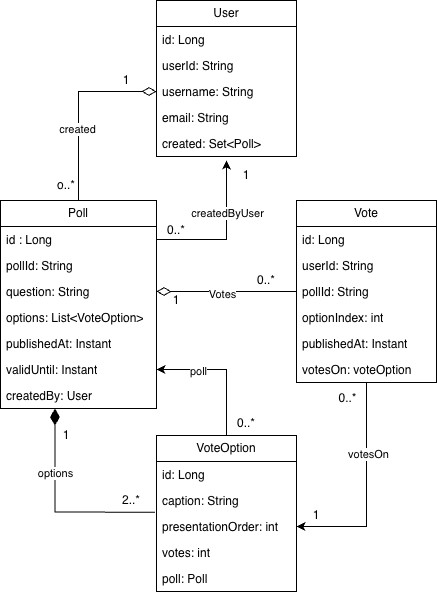

The diagram above was exported from draw.io. Its source (the exported page's mxGraphModel, read from the mxfile embedded in the PNG):
<mxGraphModel dx="1315" dy="317" grid="1" gridSize="10" guides="1" tooltips="1" connect="1" arrows="1" fold="1" page="1" pageScale="1" pageWidth="827" pageHeight="1169" math="0" shadow="0">
  <root>
    <mxCell id="0" />
    <mxCell id="1" parent="0" />
    <mxCell id="Dg_RnGgOtf448ul5BQ5c-1" value="User" style="swimlane;fontStyle=0;childLayout=stackLayout;horizontal=1;startSize=26;fillColor=none;horizontalStack=0;resizeParent=1;resizeParentMax=0;resizeLast=0;collapsible=1;marginBottom=0;whiteSpace=wrap;html=1;" vertex="1" parent="1">
      <mxGeometry x="100" y="150" width="140" height="156" as="geometry">
        <mxRectangle x="150" y="100" width="70" height="30" as="alternateBounds" />
      </mxGeometry>
    </mxCell>
    <mxCell id="Dg_RnGgOtf448ul5BQ5c-2" value="id: Long" style="text;strokeColor=none;fillColor=none;align=left;verticalAlign=top;spacingLeft=4;spacingRight=4;overflow=hidden;rotatable=0;points=[[0,0.5],[1,0.5]];portConstraint=eastwest;whiteSpace=wrap;html=1;" vertex="1" parent="Dg_RnGgOtf448ul5BQ5c-1">
      <mxGeometry y="26" width="140" height="26" as="geometry" />
    </mxCell>
    <mxCell id="Dg_RnGgOtf448ul5BQ5c-3" value="userId: String" style="text;strokeColor=none;fillColor=none;align=left;verticalAlign=top;spacingLeft=4;spacingRight=4;overflow=hidden;rotatable=0;points=[[0,0.5],[1,0.5]];portConstraint=eastwest;whiteSpace=wrap;html=1;" vertex="1" parent="Dg_RnGgOtf448ul5BQ5c-1">
      <mxGeometry y="52" width="140" height="26" as="geometry" />
    </mxCell>
    <mxCell id="Dg_RnGgOtf448ul5BQ5c-4" value="username: String&lt;div&gt;&lt;br&gt;&lt;/div&gt;" style="text;strokeColor=none;fillColor=none;align=left;verticalAlign=top;spacingLeft=4;spacingRight=4;overflow=hidden;rotatable=0;points=[[0,0.5],[1,0.5]];portConstraint=eastwest;whiteSpace=wrap;html=1;" vertex="1" parent="Dg_RnGgOtf448ul5BQ5c-1">
      <mxGeometry y="78" width="140" height="26" as="geometry" />
    </mxCell>
    <mxCell id="Dg_RnGgOtf448ul5BQ5c-5" value="email: String" style="text;strokeColor=none;fillColor=none;align=left;verticalAlign=top;spacingLeft=4;spacingRight=4;overflow=hidden;rotatable=0;points=[[0,0.5],[1,0.5]];portConstraint=eastwest;whiteSpace=wrap;html=1;" vertex="1" parent="Dg_RnGgOtf448ul5BQ5c-1">
      <mxGeometry y="104" width="140" height="26" as="geometry" />
    </mxCell>
    <mxCell id="Dg_RnGgOtf448ul5BQ5c-6" value="created: Set&amp;lt;Poll&amp;gt;" style="text;strokeColor=none;fillColor=none;align=left;verticalAlign=top;spacingLeft=4;spacingRight=4;overflow=hidden;rotatable=0;points=[[0,0.5],[1,0.5]];portConstraint=eastwest;whiteSpace=wrap;html=1;" vertex="1" parent="Dg_RnGgOtf448ul5BQ5c-1">
      <mxGeometry y="130" width="140" height="26" as="geometry" />
    </mxCell>
    <mxCell id="Dg_RnGgOtf448ul5BQ5c-58" style="edgeStyle=orthogonalEdgeStyle;rounded=0;orthogonalLoop=1;jettySize=auto;html=1;entryX=0;entryY=0.5;entryDx=0;entryDy=0;endArrow=diamondThin;endFill=0;endSize=12;" edge="1" parent="1" source="Dg_RnGgOtf448ul5BQ5c-8" target="Dg_RnGgOtf448ul5BQ5c-4">
      <mxGeometry relative="1" as="geometry" />
    </mxCell>
    <mxCell id="Dg_RnGgOtf448ul5BQ5c-59" value="created" style="edgeLabel;html=1;align=center;verticalAlign=middle;resizable=0;points=[];" vertex="1" connectable="0" parent="Dg_RnGgOtf448ul5BQ5c-58">
      <mxGeometry x="-0.2303" y="2" relative="1" as="geometry">
        <mxPoint as="offset" />
      </mxGeometry>
    </mxCell>
    <mxCell id="Dg_RnGgOtf448ul5BQ5c-8" value="Poll" style="swimlane;fontStyle=0;childLayout=stackLayout;horizontal=1;startSize=26;fillColor=none;horizontalStack=0;resizeParent=1;resizeParentMax=0;resizeLast=0;collapsible=1;marginBottom=0;whiteSpace=wrap;html=1;" vertex="1" parent="1">
      <mxGeometry x="-56" y="350" width="156" height="208" as="geometry" />
    </mxCell>
    <mxCell id="Dg_RnGgOtf448ul5BQ5c-54" style="edgeStyle=orthogonalEdgeStyle;rounded=0;orthogonalLoop=1;jettySize=auto;html=1;" edge="1" parent="Dg_RnGgOtf448ul5BQ5c-8" source="Dg_RnGgOtf448ul5BQ5c-9">
      <mxGeometry relative="1" as="geometry">
        <mxPoint x="226" y="-40" as="targetPoint" />
      </mxGeometry>
    </mxCell>
    <mxCell id="Dg_RnGgOtf448ul5BQ5c-55" value="createdByUser" style="edgeLabel;html=1;align=center;verticalAlign=middle;resizable=0;points=[];" vertex="1" connectable="0" parent="Dg_RnGgOtf448ul5BQ5c-54">
      <mxGeometry x="0.2956" relative="1" as="geometry">
        <mxPoint as="offset" />
      </mxGeometry>
    </mxCell>
    <mxCell id="Dg_RnGgOtf448ul5BQ5c-9" value="id : Long" style="text;strokeColor=none;fillColor=none;align=left;verticalAlign=top;spacingLeft=4;spacingRight=4;overflow=hidden;rotatable=0;points=[[0,0.5],[1,0.5]];portConstraint=eastwest;whiteSpace=wrap;html=1;" vertex="1" parent="Dg_RnGgOtf448ul5BQ5c-8">
      <mxGeometry y="26" width="156" height="26" as="geometry" />
    </mxCell>
    <mxCell id="Dg_RnGgOtf448ul5BQ5c-10" value="pollId: String" style="text;strokeColor=none;fillColor=none;align=left;verticalAlign=top;spacingLeft=4;spacingRight=4;overflow=hidden;rotatable=0;points=[[0,0.5],[1,0.5]];portConstraint=eastwest;whiteSpace=wrap;html=1;" vertex="1" parent="Dg_RnGgOtf448ul5BQ5c-8">
      <mxGeometry y="52" width="156" height="26" as="geometry" />
    </mxCell>
    <mxCell id="Dg_RnGgOtf448ul5BQ5c-11" value="question: String" style="text;strokeColor=none;fillColor=none;align=left;verticalAlign=top;spacingLeft=4;spacingRight=4;overflow=hidden;rotatable=0;points=[[0,0.5],[1,0.5]];portConstraint=eastwest;whiteSpace=wrap;html=1;" vertex="1" parent="Dg_RnGgOtf448ul5BQ5c-8">
      <mxGeometry y="78" width="156" height="26" as="geometry" />
    </mxCell>
    <mxCell id="Dg_RnGgOtf448ul5BQ5c-16" value="options: List&amp;lt;VoteOption&amp;gt;" style="text;strokeColor=none;fillColor=none;align=left;verticalAlign=top;spacingLeft=4;spacingRight=4;overflow=hidden;rotatable=0;points=[[0,0.5],[1,0.5]];portConstraint=eastwest;whiteSpace=wrap;html=1;" vertex="1" parent="Dg_RnGgOtf448ul5BQ5c-8">
      <mxGeometry y="104" width="156" height="26" as="geometry" />
    </mxCell>
    <mxCell id="Dg_RnGgOtf448ul5BQ5c-17" value="publishedAt: Instant" style="text;strokeColor=none;fillColor=none;align=left;verticalAlign=top;spacingLeft=4;spacingRight=4;overflow=hidden;rotatable=0;points=[[0,0.5],[1,0.5]];portConstraint=eastwest;whiteSpace=wrap;html=1;" vertex="1" parent="Dg_RnGgOtf448ul5BQ5c-8">
      <mxGeometry y="130" width="156" height="26" as="geometry" />
    </mxCell>
    <mxCell id="Dg_RnGgOtf448ul5BQ5c-18" value="validUntil: Instant" style="text;strokeColor=none;fillColor=none;align=left;verticalAlign=top;spacingLeft=4;spacingRight=4;overflow=hidden;rotatable=0;points=[[0,0.5],[1,0.5]];portConstraint=eastwest;whiteSpace=wrap;html=1;" vertex="1" parent="Dg_RnGgOtf448ul5BQ5c-8">
      <mxGeometry y="156" width="156" height="26" as="geometry" />
    </mxCell>
    <mxCell id="Dg_RnGgOtf448ul5BQ5c-19" value="createdBy: User" style="text;strokeColor=none;fillColor=none;align=left;verticalAlign=top;spacingLeft=4;spacingRight=4;overflow=hidden;rotatable=0;points=[[0,0.5],[1,0.5]];portConstraint=eastwest;whiteSpace=wrap;html=1;" vertex="1" parent="Dg_RnGgOtf448ul5BQ5c-8">
      <mxGeometry y="182" width="156" height="26" as="geometry" />
    </mxCell>
    <mxCell id="Dg_RnGgOtf448ul5BQ5c-50" style="edgeStyle=orthogonalEdgeStyle;rounded=0;orthogonalLoop=1;jettySize=auto;html=1;entryX=1;entryY=0.5;entryDx=0;entryDy=0;" edge="1" parent="1" source="Dg_RnGgOtf448ul5BQ5c-21" target="Dg_RnGgOtf448ul5BQ5c-18">
      <mxGeometry relative="1" as="geometry" />
    </mxCell>
    <mxCell id="Dg_RnGgOtf448ul5BQ5c-53" value="poll" style="edgeLabel;html=1;align=center;verticalAlign=middle;resizable=0;points=[];" vertex="1" connectable="0" parent="Dg_RnGgOtf448ul5BQ5c-50">
      <mxGeometry x="0.3954" y="1" relative="1" as="geometry">
        <mxPoint as="offset" />
      </mxGeometry>
    </mxCell>
    <mxCell id="Dg_RnGgOtf448ul5BQ5c-21" value="VoteOption" style="swimlane;fontStyle=0;childLayout=stackLayout;horizontal=1;startSize=26;fillColor=none;horizontalStack=0;resizeParent=1;resizeParentMax=0;resizeLast=0;collapsible=1;marginBottom=0;whiteSpace=wrap;html=1;" vertex="1" parent="1">
      <mxGeometry x="100" y="585" width="140" height="156" as="geometry" />
    </mxCell>
    <mxCell id="Dg_RnGgOtf448ul5BQ5c-22" value="id: Long" style="text;strokeColor=none;fillColor=none;align=left;verticalAlign=top;spacingLeft=4;spacingRight=4;overflow=hidden;rotatable=0;points=[[0,0.5],[1,0.5]];portConstraint=eastwest;whiteSpace=wrap;html=1;" vertex="1" parent="Dg_RnGgOtf448ul5BQ5c-21">
      <mxGeometry y="26" width="140" height="26" as="geometry" />
    </mxCell>
    <mxCell id="Dg_RnGgOtf448ul5BQ5c-23" value="caption: String" style="text;strokeColor=none;fillColor=none;align=left;verticalAlign=top;spacingLeft=4;spacingRight=4;overflow=hidden;rotatable=0;points=[[0,0.5],[1,0.5]];portConstraint=eastwest;whiteSpace=wrap;html=1;" vertex="1" parent="Dg_RnGgOtf448ul5BQ5c-21">
      <mxGeometry y="52" width="140" height="26" as="geometry" />
    </mxCell>
    <mxCell id="Dg_RnGgOtf448ul5BQ5c-24" value="presentationOrder: int" style="text;strokeColor=none;fillColor=none;align=left;verticalAlign=top;spacingLeft=4;spacingRight=4;overflow=hidden;rotatable=0;points=[[0,0.5],[1,0.5]];portConstraint=eastwest;whiteSpace=wrap;html=1;" vertex="1" parent="Dg_RnGgOtf448ul5BQ5c-21">
      <mxGeometry y="78" width="140" height="26" as="geometry" />
    </mxCell>
    <mxCell id="Dg_RnGgOtf448ul5BQ5c-25" value="votes: int" style="text;strokeColor=none;fillColor=none;align=left;verticalAlign=top;spacingLeft=4;spacingRight=4;overflow=hidden;rotatable=0;points=[[0,0.5],[1,0.5]];portConstraint=eastwest;whiteSpace=wrap;html=1;" vertex="1" parent="Dg_RnGgOtf448ul5BQ5c-21">
      <mxGeometry y="104" width="140" height="26" as="geometry" />
    </mxCell>
    <mxCell id="Dg_RnGgOtf448ul5BQ5c-26" value="poll: Poll" style="text;strokeColor=none;fillColor=none;align=left;verticalAlign=top;spacingLeft=4;spacingRight=4;overflow=hidden;rotatable=0;points=[[0,0.5],[1,0.5]];portConstraint=eastwest;whiteSpace=wrap;html=1;" vertex="1" parent="Dg_RnGgOtf448ul5BQ5c-21">
      <mxGeometry y="130" width="140" height="26" as="geometry" />
    </mxCell>
    <mxCell id="Dg_RnGgOtf448ul5BQ5c-40" style="edgeStyle=orthogonalEdgeStyle;rounded=0;orthogonalLoop=1;jettySize=auto;html=1;entryX=1;entryY=0.5;entryDx=0;entryDy=0;" edge="1" parent="1" source="Dg_RnGgOtf448ul5BQ5c-28" target="Dg_RnGgOtf448ul5BQ5c-24">
      <mxGeometry relative="1" as="geometry" />
    </mxCell>
    <mxCell id="Dg_RnGgOtf448ul5BQ5c-41" value="votesOn" style="edgeLabel;html=1;align=center;verticalAlign=middle;resizable=0;points=[];" vertex="1" connectable="0" parent="Dg_RnGgOtf448ul5BQ5c-40">
      <mxGeometry x="-0.3364" y="1" relative="1" as="geometry">
        <mxPoint as="offset" />
      </mxGeometry>
    </mxCell>
    <mxCell id="Dg_RnGgOtf448ul5BQ5c-42" value="&lt;font style=&quot;font-size: 12px;&quot;&gt;0..*&lt;/font&gt;" style="edgeLabel;html=1;align=center;verticalAlign=middle;resizable=0;points=[];" vertex="1" connectable="0" parent="Dg_RnGgOtf448ul5BQ5c-40">
      <mxGeometry x="-0.8598" y="-4" relative="1" as="geometry">
        <mxPoint x="-16" as="offset" />
      </mxGeometry>
    </mxCell>
    <mxCell id="Dg_RnGgOtf448ul5BQ5c-28" value="Vote" style="swimlane;fontStyle=0;childLayout=stackLayout;horizontal=1;startSize=26;fillColor=none;horizontalStack=0;resizeParent=1;resizeParentMax=0;resizeLast=0;collapsible=1;marginBottom=0;whiteSpace=wrap;html=1;" vertex="1" parent="1">
      <mxGeometry x="240" y="350" width="140" height="182" as="geometry" />
    </mxCell>
    <mxCell id="Dg_RnGgOtf448ul5BQ5c-29" value="id: Long" style="text;strokeColor=none;fillColor=none;align=left;verticalAlign=top;spacingLeft=4;spacingRight=4;overflow=hidden;rotatable=0;points=[[0,0.5],[1,0.5]];portConstraint=eastwest;whiteSpace=wrap;html=1;" vertex="1" parent="Dg_RnGgOtf448ul5BQ5c-28">
      <mxGeometry y="26" width="140" height="26" as="geometry" />
    </mxCell>
    <mxCell id="Dg_RnGgOtf448ul5BQ5c-30" value="userId: String" style="text;strokeColor=none;fillColor=none;align=left;verticalAlign=top;spacingLeft=4;spacingRight=4;overflow=hidden;rotatable=0;points=[[0,0.5],[1,0.5]];portConstraint=eastwest;whiteSpace=wrap;html=1;" vertex="1" parent="Dg_RnGgOtf448ul5BQ5c-28">
      <mxGeometry y="52" width="140" height="26" as="geometry" />
    </mxCell>
    <mxCell id="Dg_RnGgOtf448ul5BQ5c-31" value="pollId: String" style="text;strokeColor=none;fillColor=none;align=left;verticalAlign=top;spacingLeft=4;spacingRight=4;overflow=hidden;rotatable=0;points=[[0,0.5],[1,0.5]];portConstraint=eastwest;whiteSpace=wrap;html=1;" vertex="1" parent="Dg_RnGgOtf448ul5BQ5c-28">
      <mxGeometry y="78" width="140" height="26" as="geometry" />
    </mxCell>
    <mxCell id="Dg_RnGgOtf448ul5BQ5c-32" value="optionIndex: int" style="text;strokeColor=none;fillColor=none;align=left;verticalAlign=top;spacingLeft=4;spacingRight=4;overflow=hidden;rotatable=0;points=[[0,0.5],[1,0.5]];portConstraint=eastwest;whiteSpace=wrap;html=1;" vertex="1" parent="Dg_RnGgOtf448ul5BQ5c-28">
      <mxGeometry y="104" width="140" height="26" as="geometry" />
    </mxCell>
    <mxCell id="Dg_RnGgOtf448ul5BQ5c-33" value="publishedAt: Instant" style="text;strokeColor=none;fillColor=none;align=left;verticalAlign=top;spacingLeft=4;spacingRight=4;overflow=hidden;rotatable=0;points=[[0,0.5],[1,0.5]];portConstraint=eastwest;whiteSpace=wrap;html=1;" vertex="1" parent="Dg_RnGgOtf448ul5BQ5c-28">
      <mxGeometry y="130" width="140" height="26" as="geometry" />
    </mxCell>
    <mxCell id="Dg_RnGgOtf448ul5BQ5c-34" value="votesOn: voteOption" style="text;strokeColor=none;fillColor=none;align=left;verticalAlign=top;spacingLeft=4;spacingRight=4;overflow=hidden;rotatable=0;points=[[0,0.5],[1,0.5]];portConstraint=eastwest;whiteSpace=wrap;html=1;" vertex="1" parent="Dg_RnGgOtf448ul5BQ5c-28">
      <mxGeometry y="156" width="140" height="26" as="geometry" />
    </mxCell>
    <mxCell id="Dg_RnGgOtf448ul5BQ5c-35" value="&lt;div style=&quot;text-align: justify;&quot;&gt;&lt;br&gt;&lt;/div&gt;" style="endArrow=none;html=1;endSize=12;startArrow=diamondThin;startSize=14;startFill=1;edgeStyle=orthogonalEdgeStyle;align=right;verticalAlign=bottom;rounded=0;exitX=0.349;exitY=1.004;exitDx=0;exitDy=0;labelPosition=left;verticalLabelPosition=top;entryX=-0.011;entryY=0.948;entryDx=0;entryDy=0;entryPerimeter=0;exitPerimeter=0;endFill=0;" edge="1" parent="1" source="Dg_RnGgOtf448ul5BQ5c-19" target="Dg_RnGgOtf448ul5BQ5c-23">
      <mxGeometry x="-1" y="3" relative="1" as="geometry">
        <mxPoint x="60.99999999999977" y="662" as="sourcePoint" />
        <mxPoint x="-17" y="570" as="targetPoint" />
        <mxPoint as="offset" />
      </mxGeometry>
    </mxCell>
    <mxCell id="Dg_RnGgOtf448ul5BQ5c-39" value="options" style="edgeLabel;html=1;align=center;verticalAlign=middle;resizable=0;points=[];" vertex="1" connectable="0" parent="Dg_RnGgOtf448ul5BQ5c-35">
      <mxGeometry x="-0.3699" relative="1" as="geometry">
        <mxPoint as="offset" />
      </mxGeometry>
    </mxCell>
    <mxCell id="Dg_RnGgOtf448ul5BQ5c-37" value="&lt;font&gt;2&lt;/font&gt;&lt;span style=&quot;background-color: transparent; color: light-dark(rgb(0, 0, 0), rgb(255, 255, 255));&quot;&gt;..*&lt;/span&gt;" style="text;html=1;whiteSpace=wrap;strokeColor=none;fillColor=none;align=center;verticalAlign=middle;rounded=0;" vertex="1" parent="1">
      <mxGeometry x="60" y="640" width="30" height="20" as="geometry" />
    </mxCell>
    <mxCell id="Dg_RnGgOtf448ul5BQ5c-44" value="&lt;font&gt;1&lt;/font&gt;" style="text;html=1;whiteSpace=wrap;strokeColor=none;fillColor=none;align=center;verticalAlign=middle;rounded=0;" vertex="1" parent="1">
      <mxGeometry x="230" y="650" width="60" height="30" as="geometry" />
    </mxCell>
    <mxCell id="Dg_RnGgOtf448ul5BQ5c-46" style="edgeStyle=orthogonalEdgeStyle;rounded=0;orthogonalLoop=1;jettySize=auto;html=1;entryX=1;entryY=0.5;entryDx=0;entryDy=0;endArrow=diamondThin;endFill=0;endSize=12;" edge="1" parent="1" source="Dg_RnGgOtf448ul5BQ5c-31" target="Dg_RnGgOtf448ul5BQ5c-11">
      <mxGeometry relative="1" as="geometry" />
    </mxCell>
    <mxCell id="Dg_RnGgOtf448ul5BQ5c-47" value="Votes" style="edgeLabel;html=1;align=center;verticalAlign=middle;resizable=0;points=[];" vertex="1" connectable="0" parent="Dg_RnGgOtf448ul5BQ5c-46">
      <mxGeometry x="0.0741" y="2" relative="1" as="geometry">
        <mxPoint as="offset" />
      </mxGeometry>
    </mxCell>
    <mxCell id="Dg_RnGgOtf448ul5BQ5c-48" value="0..*" style="text;html=1;whiteSpace=wrap;strokeColor=none;fillColor=none;align=center;verticalAlign=middle;rounded=0;" vertex="1" parent="1">
      <mxGeometry x="190" y="420" width="40" height="20" as="geometry" />
    </mxCell>
    <mxCell id="Dg_RnGgOtf448ul5BQ5c-49" value="1" style="text;html=1;whiteSpace=wrap;strokeColor=none;fillColor=none;align=center;verticalAlign=middle;rounded=0;" vertex="1" parent="1">
      <mxGeometry x="90" y="440" width="60" height="20" as="geometry" />
    </mxCell>
    <mxCell id="Dg_RnGgOtf448ul5BQ5c-51" value="0..*" style="text;html=1;whiteSpace=wrap;strokeColor=none;fillColor=none;align=center;verticalAlign=middle;rounded=0;" vertex="1" parent="1">
      <mxGeometry x="160" y="558" width="60" height="30" as="geometry" />
    </mxCell>
    <mxCell id="Dg_RnGgOtf448ul5BQ5c-56" value="1" style="text;html=1;whiteSpace=wrap;strokeColor=none;fillColor=none;align=center;verticalAlign=middle;rounded=0;" vertex="1" parent="1">
      <mxGeometry x="160" y="310" width="60" height="30" as="geometry" />
    </mxCell>
    <mxCell id="Dg_RnGgOtf448ul5BQ5c-57" value="0..*" style="text;html=1;whiteSpace=wrap;strokeColor=none;fillColor=none;align=center;verticalAlign=middle;rounded=0;" vertex="1" parent="1">
      <mxGeometry x="90" y="370" width="60" height="20" as="geometry" />
    </mxCell>
    <mxCell id="Dg_RnGgOtf448ul5BQ5c-60" value="o..*" style="text;html=1;whiteSpace=wrap;strokeColor=none;fillColor=none;align=center;verticalAlign=middle;rounded=0;" vertex="1" parent="1">
      <mxGeometry x="-20" y="320" width="60" height="30" as="geometry" />
    </mxCell>
    <mxCell id="Dg_RnGgOtf448ul5BQ5c-61" value="1" style="text;html=1;whiteSpace=wrap;strokeColor=none;fillColor=none;align=center;verticalAlign=middle;rounded=0;" vertex="1" parent="1">
      <mxGeometry x="40" y="220" width="60" height="20" as="geometry" />
    </mxCell>
    <mxCell id="Dg_RnGgOtf448ul5BQ5c-62" value="1" style="text;html=1;whiteSpace=wrap;strokeColor=none;fillColor=none;align=center;verticalAlign=middle;rounded=0;" vertex="1" parent="1">
      <mxGeometry x="-20" y="570" width="60" height="30" as="geometry" />
    </mxCell>
  </root>
</mxGraphModel>